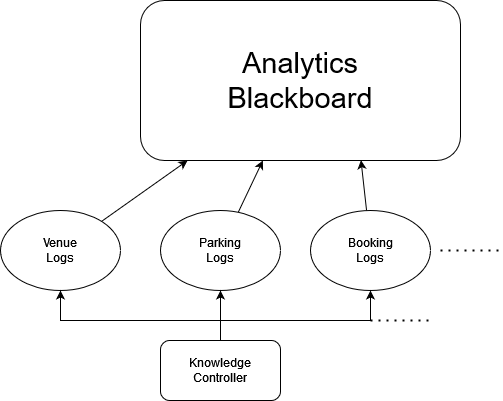

The diagram above was exported from draw.io. Its source (the exported page's mxGraphModel, read from the mxfile embedded in the PNG):
<mxGraphModel dx="738" dy="410" grid="1" gridSize="10" guides="1" tooltips="1" connect="1" arrows="1" fold="1" page="1" pageScale="1" pageWidth="827" pageHeight="1169" math="0" shadow="0">
  <root>
    <mxCell id="0" />
    <mxCell id="1" parent="0" />
    <mxCell id="wZNBW67t_OYNMYa8ZGEk-13" value="&lt;div&gt;&lt;font style=&quot;font-size: 29px;&quot;&gt;Analytics&lt;/font&gt;&lt;/div&gt;&lt;div&gt;&lt;font style=&quot;font-size: 29px;&quot;&gt;Blackboard&lt;/font&gt;&lt;/div&gt;" style="rounded=1;whiteSpace=wrap;html=1;" vertex="1" parent="1">
      <mxGeometry x="200" y="40" width="320" height="160" as="geometry" />
    </mxCell>
    <mxCell id="wZNBW67t_OYNMYa8ZGEk-18" style="rounded=0;orthogonalLoop=1;jettySize=auto;html=1;" edge="1" parent="1" source="wZNBW67t_OYNMYa8ZGEk-14" target="wZNBW67t_OYNMYa8ZGEk-13">
      <mxGeometry relative="1" as="geometry" />
    </mxCell>
    <mxCell id="wZNBW67t_OYNMYa8ZGEk-14" value="&lt;div&gt;Venue&lt;/div&gt;&lt;div&gt;Logs&lt;/div&gt;" style="ellipse;whiteSpace=wrap;html=1;" vertex="1" parent="1">
      <mxGeometry x="60" y="250" width="120" height="80" as="geometry" />
    </mxCell>
    <mxCell id="wZNBW67t_OYNMYa8ZGEk-19" style="rounded=0;orthogonalLoop=1;jettySize=auto;html=1;" edge="1" parent="1" source="wZNBW67t_OYNMYa8ZGEk-15" target="wZNBW67t_OYNMYa8ZGEk-13">
      <mxGeometry relative="1" as="geometry" />
    </mxCell>
    <mxCell id="wZNBW67t_OYNMYa8ZGEk-15" value="&lt;div&gt;Parking&lt;/div&gt;&lt;div&gt;Logs&lt;/div&gt;" style="ellipse;whiteSpace=wrap;html=1;" vertex="1" parent="1">
      <mxGeometry x="220" y="250" width="120" height="80" as="geometry" />
    </mxCell>
    <mxCell id="wZNBW67t_OYNMYa8ZGEk-20" style="rounded=0;orthogonalLoop=1;jettySize=auto;html=1;entryX=0.689;entryY=0.998;entryDx=0;entryDy=0;entryPerimeter=0;" edge="1" parent="1" source="wZNBW67t_OYNMYa8ZGEk-16" target="wZNBW67t_OYNMYa8ZGEk-13">
      <mxGeometry relative="1" as="geometry" />
    </mxCell>
    <mxCell id="wZNBW67t_OYNMYa8ZGEk-16" value="&lt;div&gt;Booking&lt;/div&gt;&lt;div&gt;Logs&lt;/div&gt;" style="ellipse;whiteSpace=wrap;html=1;" vertex="1" parent="1">
      <mxGeometry x="370" y="250" width="120" height="80" as="geometry" />
    </mxCell>
    <mxCell id="wZNBW67t_OYNMYa8ZGEk-17" value="" style="endArrow=none;dashed=1;html=1;dashPattern=1 3;strokeWidth=2;rounded=0;" edge="1" parent="1">
      <mxGeometry width="50" height="50" relative="1" as="geometry">
        <mxPoint x="500" y="290" as="sourcePoint" />
        <mxPoint x="560" y="290" as="targetPoint" />
      </mxGeometry>
    </mxCell>
    <mxCell id="wZNBW67t_OYNMYa8ZGEk-22" style="edgeStyle=orthogonalEdgeStyle;rounded=0;orthogonalLoop=1;jettySize=auto;html=1;" edge="1" parent="1" source="wZNBW67t_OYNMYa8ZGEk-21" target="wZNBW67t_OYNMYa8ZGEk-14">
      <mxGeometry relative="1" as="geometry">
        <Array as="points">
          <mxPoint x="280" y="360" />
          <mxPoint x="120" y="360" />
        </Array>
      </mxGeometry>
    </mxCell>
    <mxCell id="wZNBW67t_OYNMYa8ZGEk-23" style="edgeStyle=orthogonalEdgeStyle;rounded=0;orthogonalLoop=1;jettySize=auto;html=1;" edge="1" parent="1" source="wZNBW67t_OYNMYa8ZGEk-21" target="wZNBW67t_OYNMYa8ZGEk-15">
      <mxGeometry relative="1" as="geometry" />
    </mxCell>
    <mxCell id="wZNBW67t_OYNMYa8ZGEk-24" style="edgeStyle=orthogonalEdgeStyle;rounded=0;orthogonalLoop=1;jettySize=auto;html=1;" edge="1" parent="1" source="wZNBW67t_OYNMYa8ZGEk-21" target="wZNBW67t_OYNMYa8ZGEk-16">
      <mxGeometry relative="1" as="geometry">
        <Array as="points">
          <mxPoint x="280" y="360" />
          <mxPoint x="430" y="360" />
        </Array>
      </mxGeometry>
    </mxCell>
    <mxCell id="wZNBW67t_OYNMYa8ZGEk-21" value="&lt;div&gt;Knowledge&lt;/div&gt;&lt;div&gt;Controller&lt;/div&gt;" style="rounded=1;whiteSpace=wrap;html=1;" vertex="1" parent="1">
      <mxGeometry x="220" y="380" width="120" height="60" as="geometry" />
    </mxCell>
    <mxCell id="wZNBW67t_OYNMYa8ZGEk-26" value="" style="endArrow=none;dashed=1;html=1;dashPattern=1 3;strokeWidth=2;rounded=0;" edge="1" parent="1">
      <mxGeometry width="50" height="50" relative="1" as="geometry">
        <mxPoint x="430" y="360" as="sourcePoint" />
        <mxPoint x="490" y="360" as="targetPoint" />
      </mxGeometry>
    </mxCell>
  </root>
</mxGraphModel>